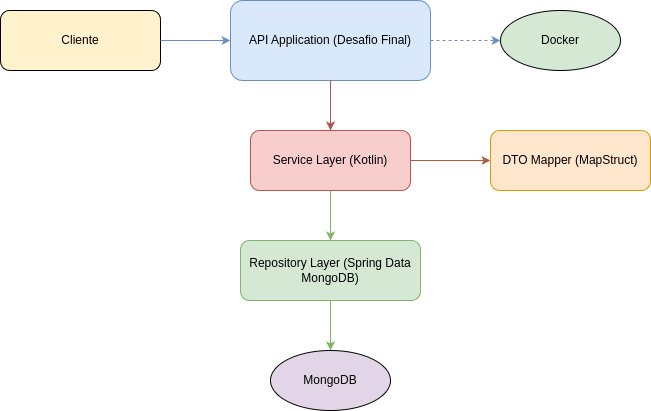

The diagram above was exported from draw.io. Its source (the exported page's mxGraphModel, read from the mxfile embedded in the PNG):
<mxGraphModel dx="1361" dy="717" grid="1" gridSize="10" guides="1" tooltips="1" connect="1" arrows="1" fold="1" page="1" pageScale="1" pageWidth="827" pageHeight="1169" math="0" shadow="0">
  <root>
    <mxCell id="0" />
    <mxCell id="1" parent="0" />
    <mxCell id="2" value="Cliente" style="rounded=1;whiteSpace=wrap;html=1;fillColor=#FFF2CC;" parent="1" vertex="1">
      <mxGeometry x="-10" y="80" width="160" height="60" as="geometry" />
    </mxCell>
    <mxCell id="3" value="API Application (Desafio Final)" style="rounded=1;whiteSpace=wrap;html=1;fillColor=#dae8fc;strokeColor=#6c8ebf;" parent="1" vertex="1">
      <mxGeometry x="220" y="70" width="200" height="80" as="geometry" />
    </mxCell>
    <mxCell id="4" value="Service Layer (Kotlin)" style="rounded=1;whiteSpace=wrap;html=1;fillColor=#f8cecc;strokeColor=#b85450;" parent="1" vertex="1">
      <mxGeometry x="240" y="200" width="160" height="60" as="geometry" />
    </mxCell>
    <mxCell id="5" value="Repository Layer (Spring Data MongoDB)" style="rounded=1;whiteSpace=wrap;html=1;fillColor=#d5e8d4;strokeColor=#82b366;" parent="1" vertex="1">
      <mxGeometry x="230" y="310" width="180" height="60" as="geometry" />
    </mxCell>
    <mxCell id="6" value="DTO Mapper (MapStruct)" style="rounded=1;whiteSpace=wrap;html=1;fillColor=#ffe6cc;strokeColor=#d79b00;" parent="1" vertex="1">
      <mxGeometry x="480" y="200" width="160" height="60" as="geometry" />
    </mxCell>
    <mxCell id="7" value="MongoDB" style="ellipse;whiteSpace=wrap;html=1;fillColor=#e1d5e7;" parent="1" vertex="1">
      <mxGeometry x="260" y="420" width="120" height="60" as="geometry" />
    </mxCell>
    <mxCell id="8" value="Docker" style="ellipse;whiteSpace=wrap;html=1;fillColor=#d5e8d4;" parent="1" vertex="1">
      <mxGeometry x="490" y="80" width="120" height="60" as="geometry" />
    </mxCell>
    <mxCell id="9" style="edgeStyle=orthogonalEdgeStyle;rounded=0;jettySize=auto;html=1;strokeColor=#6c8ebf;" parent="1" source="2" target="3" edge="1">
      <mxGeometry relative="1" as="geometry" />
    </mxCell>
    <mxCell id="10" style="edgeStyle=orthogonalEdgeStyle;rounded=0;jettySize=auto;html=1;strokeColor=#b85450;" parent="1" source="3" target="4" edge="1">
      <mxGeometry relative="1" as="geometry" />
    </mxCell>
    <mxCell id="11" style="edgeStyle=orthogonalEdgeStyle;rounded=0;jettySize=auto;html=1;strokeColor=#82b366;" parent="1" source="4" target="5" edge="1">
      <mxGeometry relative="1" as="geometry" />
    </mxCell>
    <mxCell id="12" style="edgeStyle=orthogonalEdgeStyle;rounded=0;jettySize=auto;html=1;strokeColor=#b55a3c;" parent="1" source="4" target="6" edge="1">
      <mxGeometry relative="1" as="geometry" />
    </mxCell>
    <mxCell id="13" style="edgeStyle=orthogonalEdgeStyle;rounded=0;jettySize=auto;html=1;strokeColor=#82b366;" parent="1" source="5" target="7" edge="1">
      <mxGeometry relative="1" as="geometry" />
    </mxCell>
    <mxCell id="14" style="edgeStyle=orthogonalEdgeStyle;rounded=0;jettySize=auto;html=1;strokeColor=#6c8ebf;dashed=1;" parent="1" source="3" target="8" edge="1">
      <mxGeometry relative="1" as="geometry" />
    </mxCell>
  </root>
</mxGraphModel>